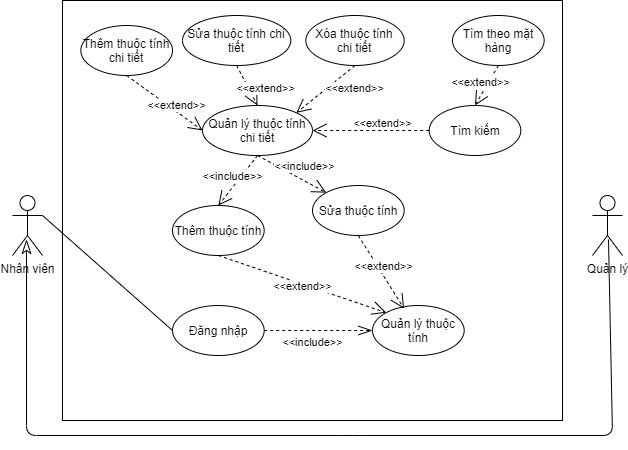

The diagram above was exported from draw.io. Its source (the exported page's mxGraphModel, read from the mxfile embedded in the PNG):
<mxGraphModel dx="1249" dy="-526" grid="1" gridSize="10" guides="1" tooltips="1" connect="1" arrows="1" fold="1" page="1" pageScale="1" pageWidth="827" pageHeight="1169" math="0" shadow="0">
  <root>
    <mxCell id="0" />
    <mxCell id="1" parent="0" />
    <mxCell id="8nktH9bO3OC-rZ7FxfRv-1" value="" style="rounded=0;whiteSpace=wrap;html=1;" vertex="1" parent="1">
      <mxGeometry x="130" y="1445" width="500" height="420" as="geometry" />
    </mxCell>
    <mxCell id="HYH6r6g3pAwqRylQQZdn-1" value="Nhân viên" style="shape=umlActor;verticalLabelPosition=bottom;verticalAlign=top;html=1;" parent="1" vertex="1">
      <mxGeometry x="80" y="1640" width="30" height="60" as="geometry" />
    </mxCell>
    <mxCell id="HYH6r6g3pAwqRylQQZdn-2" value="Quản lý" style="shape=umlActor;verticalLabelPosition=bottom;verticalAlign=top;html=1;" parent="1" vertex="1">
      <mxGeometry x="660" y="1640" width="30" height="60" as="geometry" />
    </mxCell>
    <mxCell id="HYH6r6g3pAwqRylQQZdn-3" value="" style="endArrow=classicThin;endFill=0;endSize=12;html=1;exitX=0.533;exitY=0.733;exitDx=0;exitDy=0;exitPerimeter=0;entryX=0.467;entryY=0.733;entryDx=0;entryDy=0;entryPerimeter=0;" parent="1" source="HYH6r6g3pAwqRylQQZdn-2" target="HYH6r6g3pAwqRylQQZdn-1" edge="1">
      <mxGeometry width="160" relative="1" as="geometry">
        <mxPoint x="330" y="1730" as="sourcePoint" />
        <mxPoint x="137" y="1700" as="targetPoint" />
        <Array as="points">
          <mxPoint x="680" y="1880" />
          <mxPoint x="420" y="1880" />
          <mxPoint x="94" y="1880" />
        </Array>
      </mxGeometry>
    </mxCell>
    <mxCell id="HYH6r6g3pAwqRylQQZdn-4" value="Đăng nhập" style="ellipse;whiteSpace=wrap;html=1;" parent="1" vertex="1">
      <mxGeometry x="240" y="1750" width="91.67" height="50" as="geometry" />
    </mxCell>
    <mxCell id="HYH6r6g3pAwqRylQQZdn-6" value="Quản lý thuộc tính" style="ellipse;whiteSpace=wrap;html=1;" parent="1" vertex="1">
      <mxGeometry x="440" y="1750" width="91.67" height="50" as="geometry" />
    </mxCell>
    <mxCell id="HYH6r6g3pAwqRylQQZdn-9" value="Thêm thuộc tính" style="ellipse;whiteSpace=wrap;html=1;" parent="1" vertex="1">
      <mxGeometry x="240" y="1650" width="91.67" height="50" as="geometry" />
    </mxCell>
    <mxCell id="HYH6r6g3pAwqRylQQZdn-10" value="Sửa thuộc tính" style="ellipse;whiteSpace=wrap;html=1;" parent="1" vertex="1">
      <mxGeometry x="380" y="1630" width="91.67" height="50" as="geometry" />
    </mxCell>
    <mxCell id="HYH6r6g3pAwqRylQQZdn-12" value="Tìm kiếm" style="ellipse;whiteSpace=wrap;html=1;" parent="1" vertex="1">
      <mxGeometry x="496.65999999999997" y="1550" width="91.67" height="50" as="geometry" />
    </mxCell>
    <mxCell id="HYH6r6g3pAwqRylQQZdn-14" value="Tìm theo mặt hàng" style="ellipse;whiteSpace=wrap;html=1;" parent="1" vertex="1">
      <mxGeometry x="520" y="1460" width="91.67" height="50" as="geometry" />
    </mxCell>
    <mxCell id="HYH6r6g3pAwqRylQQZdn-18" value="" style="endArrow=none;html=1;exitX=1;exitY=0.3333333333333333;exitDx=0;exitDy=0;exitPerimeter=0;entryX=0;entryY=0.5;entryDx=0;entryDy=0;" parent="1" source="HYH6r6g3pAwqRylQQZdn-1" target="HYH6r6g3pAwqRylQQZdn-4" edge="1">
      <mxGeometry width="50" height="50" relative="1" as="geometry">
        <mxPoint x="390" y="1710" as="sourcePoint" />
        <mxPoint x="440" y="1660" as="targetPoint" />
      </mxGeometry>
    </mxCell>
    <mxCell id="HYH6r6g3pAwqRylQQZdn-21" value="" style="endArrow=open;dashed=1;endFill=0;endSize=12;html=1;exitX=0.5;exitY=1;exitDx=0;exitDy=0;entryX=0.5;entryY=0;entryDx=0;entryDy=0;" parent="1" source="HYH6r6g3pAwqRylQQZdn-14" target="HYH6r6g3pAwqRylQQZdn-12" edge="1">
      <mxGeometry width="160" relative="1" as="geometry">
        <mxPoint x="257.9459517642488" y="1482.8394176468048" as="sourcePoint" />
        <mxPoint x="376" y="1530" as="targetPoint" />
      </mxGeometry>
    </mxCell>
    <mxCell id="HYH6r6g3pAwqRylQQZdn-22" value="&amp;lt;&amp;lt;extend&amp;gt;&amp;gt;" style="edgeLabel;html=1;align=center;verticalAlign=middle;resizable=0;points=[];rotation=0;" parent="HYH6r6g3pAwqRylQQZdn-21" vertex="1" connectable="0">
      <mxGeometry x="-0.2544" y="-2" relative="1" as="geometry">
        <mxPoint x="-7.990000000000002" y="2.539999999999999" as="offset" />
      </mxGeometry>
    </mxCell>
    <mxCell id="HYH6r6g3pAwqRylQQZdn-29" value="" style="endArrow=openThin;dashed=1;endFill=0;endSize=12;html=1;exitX=1;exitY=0.5;exitDx=0;exitDy=0;entryX=0;entryY=0.5;entryDx=0;entryDy=0;" parent="1" source="HYH6r6g3pAwqRylQQZdn-4" target="HYH6r6g3pAwqRylQQZdn-6" edge="1">
      <mxGeometry width="160" relative="1" as="geometry">
        <mxPoint x="341.6700000000001" y="1785" as="sourcePoint" />
        <mxPoint x="500" y="1785" as="targetPoint" />
      </mxGeometry>
    </mxCell>
    <mxCell id="HYH6r6g3pAwqRylQQZdn-30" value="&amp;lt;&amp;lt;include&amp;gt;&amp;gt;" style="edgeLabel;html=1;align=center;verticalAlign=middle;resizable=0;points=[];rotation=0;" parent="HYH6r6g3pAwqRylQQZdn-29" vertex="1" connectable="0">
      <mxGeometry x="-0.2042" relative="1" as="geometry">
        <mxPoint x="4.729999999999999" y="11.309999999999999" as="offset" />
      </mxGeometry>
    </mxCell>
    <mxCell id="HYH6r6g3pAwqRylQQZdn-33" value="" style="endArrow=open;dashed=1;endFill=0;endSize=12;html=1;exitX=0;exitY=0.5;exitDx=0;exitDy=0;entryX=1;entryY=0.5;entryDx=0;entryDy=0;" parent="1" source="HYH6r6g3pAwqRylQQZdn-12" target="8nktH9bO3OC-rZ7FxfRv-10" edge="1">
      <mxGeometry width="160" relative="1" as="geometry">
        <mxPoint x="157.94595176424878" y="1392.8394176468048" as="sourcePoint" />
        <mxPoint x="264.96255108743117" y="1456.5215999209443" as="targetPoint" />
      </mxGeometry>
    </mxCell>
    <mxCell id="HYH6r6g3pAwqRylQQZdn-34" value="&amp;lt;&amp;lt;extend&amp;gt;&amp;gt;" style="edgeLabel;html=1;align=center;verticalAlign=middle;resizable=0;points=[];rotation=0;" parent="HYH6r6g3pAwqRylQQZdn-33" vertex="1" connectable="0">
      <mxGeometry x="-0.2544" y="-2" relative="1" as="geometry">
        <mxPoint x="-3.660000000000001" y="-6" as="offset" />
      </mxGeometry>
    </mxCell>
    <mxCell id="HYH6r6g3pAwqRylQQZdn-37" value="" style="endArrow=open;dashed=1;endFill=0;endSize=12;html=1;exitX=0.5;exitY=1;exitDx=0;exitDy=0;entryX=0;entryY=0;entryDx=0;entryDy=0;" parent="1" source="HYH6r6g3pAwqRylQQZdn-9" target="HYH6r6g3pAwqRylQQZdn-6" edge="1">
      <mxGeometry width="160" relative="1" as="geometry">
        <mxPoint x="295.83500000000004" y="1500" as="sourcePoint" />
        <mxPoint x="295.83500000000004" y="1650" as="targetPoint" />
      </mxGeometry>
    </mxCell>
    <mxCell id="HYH6r6g3pAwqRylQQZdn-38" value="&amp;lt;&amp;lt;extend&amp;gt;&amp;gt;" style="edgeLabel;html=1;align=center;verticalAlign=middle;resizable=0;points=[];rotation=0;" parent="HYH6r6g3pAwqRylQQZdn-37" vertex="1" connectable="0">
      <mxGeometry x="-0.2544" y="-2" relative="1" as="geometry">
        <mxPoint x="22.330000000000002" y="6.84" as="offset" />
      </mxGeometry>
    </mxCell>
    <mxCell id="HYH6r6g3pAwqRylQQZdn-39" value="" style="endArrow=open;dashed=1;endFill=0;endSize=12;html=1;exitX=0.5;exitY=1;exitDx=0;exitDy=0;entryX=0.344;entryY=0.064;entryDx=0;entryDy=0;entryPerimeter=0;" parent="1" source="HYH6r6g3pAwqRylQQZdn-10" target="HYH6r6g3pAwqRylQQZdn-6" edge="1">
      <mxGeometry width="160" relative="1" as="geometry">
        <mxPoint x="397.88500000000005" y="1520" as="sourcePoint" />
        <mxPoint x="409.99595176425106" y="1657.160582353194" as="targetPoint" />
      </mxGeometry>
    </mxCell>
    <mxCell id="HYH6r6g3pAwqRylQQZdn-40" value="&amp;lt;&amp;lt;extend&amp;gt;&amp;gt;" style="edgeLabel;html=1;align=center;verticalAlign=middle;resizable=0;points=[];rotation=0;" parent="HYH6r6g3pAwqRylQQZdn-39" vertex="1" connectable="0">
      <mxGeometry x="-0.2544" y="-2" relative="1" as="geometry">
        <mxPoint x="8.920000000000002" y="1.799999999999999" as="offset" />
      </mxGeometry>
    </mxCell>
    <mxCell id="8nktH9bO3OC-rZ7FxfRv-3" value="" style="endArrow=open;dashed=1;endFill=0;endSize=12;html=1;exitX=0.5;exitY=1;exitDx=0;exitDy=0;entryX=0;entryY=0.5;entryDx=0;entryDy=0;" edge="1" parent="1" source="8nktH9bO3OC-rZ7FxfRv-5" target="8nktH9bO3OC-rZ7FxfRv-10">
      <mxGeometry width="160" relative="1" as="geometry">
        <mxPoint x="544.1650000000001" y="1750" as="sourcePoint" />
        <mxPoint x="218.33" y="1590" as="targetPoint" />
      </mxGeometry>
    </mxCell>
    <mxCell id="8nktH9bO3OC-rZ7FxfRv-4" value="&amp;lt;&amp;lt;extend&amp;gt;&amp;gt;" style="edgeLabel;html=1;align=center;verticalAlign=middle;resizable=0;points=[];rotation=0;" vertex="1" connectable="0" parent="8nktH9bO3OC-rZ7FxfRv-3">
      <mxGeometry x="-0.2544" y="-2" relative="1" as="geometry">
        <mxPoint x="22.330000000000002" y="6.84" as="offset" />
      </mxGeometry>
    </mxCell>
    <mxCell id="8nktH9bO3OC-rZ7FxfRv-5" value="Thêm thuộc tính chi tiết" style="ellipse;whiteSpace=wrap;html=1;" vertex="1" parent="1">
      <mxGeometry x="148.33" y="1470" width="91.67" height="50" as="geometry" />
    </mxCell>
    <mxCell id="8nktH9bO3OC-rZ7FxfRv-7" value="" style="endArrow=open;dashed=1;endFill=0;endSize=12;html=1;exitX=0.5;exitY=1;exitDx=0;exitDy=0;entryX=0.5;entryY=0;entryDx=0;entryDy=0;" edge="1" parent="1" source="8nktH9bO3OC-rZ7FxfRv-9" target="8nktH9bO3OC-rZ7FxfRv-10">
      <mxGeometry width="160" relative="1" as="geometry">
        <mxPoint x="817.5050000000001" y="1590" as="sourcePoint" />
        <mxPoint x="320" y="1580" as="targetPoint" />
      </mxGeometry>
    </mxCell>
    <mxCell id="8nktH9bO3OC-rZ7FxfRv-8" value="&amp;lt;&amp;lt;extend&amp;gt;&amp;gt;" style="edgeLabel;html=1;align=center;verticalAlign=middle;resizable=0;points=[];rotation=0;" vertex="1" connectable="0" parent="8nktH9bO3OC-rZ7FxfRv-7">
      <mxGeometry x="-0.2544" y="-2" relative="1" as="geometry">
        <mxPoint x="22.330000000000002" y="6.84" as="offset" />
      </mxGeometry>
    </mxCell>
    <mxCell id="8nktH9bO3OC-rZ7FxfRv-9" value="Sửa thuộc tính chi tiết" style="ellipse;whiteSpace=wrap;html=1;" vertex="1" parent="1">
      <mxGeometry x="250" y="1460" width="108.33" height="50" as="geometry" />
    </mxCell>
    <mxCell id="8nktH9bO3OC-rZ7FxfRv-10" value="Quản lý thuộc tính chi tiết" style="ellipse;whiteSpace=wrap;html=1;" vertex="1" parent="1">
      <mxGeometry x="270" y="1550" width="110" height="50" as="geometry" />
    </mxCell>
    <mxCell id="8nktH9bO3OC-rZ7FxfRv-11" value="" style="endArrow=open;dashed=1;endFill=0;endSize=12;html=1;exitX=0.5;exitY=1;exitDx=0;exitDy=0;entryX=0.5;entryY=0;entryDx=0;entryDy=0;" edge="1" parent="1" source="8nktH9bO3OC-rZ7FxfRv-10" target="HYH6r6g3pAwqRylQQZdn-9">
      <mxGeometry width="160" relative="1" as="geometry">
        <mxPoint x="-44.164999999999964" y="1490" as="sourcePoint" />
        <mxPoint x="-20" y="1560" as="targetPoint" />
      </mxGeometry>
    </mxCell>
    <mxCell id="8nktH9bO3OC-rZ7FxfRv-12" value="&amp;lt;&amp;lt;include&amp;gt;&amp;gt;" style="edgeLabel;html=1;align=center;verticalAlign=middle;resizable=0;points=[];rotation=0;" vertex="1" connectable="0" parent="8nktH9bO3OC-rZ7FxfRv-11">
      <mxGeometry x="-0.2544" y="-2" relative="1" as="geometry">
        <mxPoint x="-8.629999999999999" y="2.34" as="offset" />
      </mxGeometry>
    </mxCell>
    <mxCell id="8nktH9bO3OC-rZ7FxfRv-13" value="" style="endArrow=open;dashed=1;endFill=0;endSize=12;html=1;exitX=0.5;exitY=1;exitDx=0;exitDy=0;entryX=0;entryY=0;entryDx=0;entryDy=0;" edge="1" parent="1" source="8nktH9bO3OC-rZ7FxfRv-10" target="HYH6r6g3pAwqRylQQZdn-10">
      <mxGeometry width="160" relative="1" as="geometry">
        <mxPoint x="-34.164999999999964" y="1500" as="sourcePoint" />
        <mxPoint x="-10" y="1570" as="targetPoint" />
      </mxGeometry>
    </mxCell>
    <mxCell id="8nktH9bO3OC-rZ7FxfRv-14" value="&amp;lt;&amp;lt;include&amp;gt;&amp;gt;" style="edgeLabel;html=1;align=center;verticalAlign=middle;resizable=0;points=[];rotation=0;" vertex="1" connectable="0" parent="8nktH9bO3OC-rZ7FxfRv-13">
      <mxGeometry x="-0.2544" y="-2" relative="1" as="geometry">
        <mxPoint x="22.330000000000002" y="-5.550000000000001" as="offset" />
      </mxGeometry>
    </mxCell>
    <mxCell id="8nktH9bO3OC-rZ7FxfRv-15" value="Xóa thuộc tính chi tiết" style="ellipse;whiteSpace=wrap;html=1;" vertex="1" parent="1">
      <mxGeometry x="373.34000000000003" y="1460" width="98.33" height="50" as="geometry" />
    </mxCell>
    <mxCell id="8nktH9bO3OC-rZ7FxfRv-16" value="" style="endArrow=open;dashed=1;endFill=0;endSize=12;html=1;exitX=0.5;exitY=1;exitDx=0;exitDy=0;entryX=1;entryY=0;entryDx=0;entryDy=0;" edge="1" parent="1" source="8nktH9bO3OC-rZ7FxfRv-15" target="8nktH9bO3OC-rZ7FxfRv-10">
      <mxGeometry width="160" relative="1" as="geometry">
        <mxPoint x="314.16499999999996" y="1520" as="sourcePoint" />
        <mxPoint x="335" y="1560" as="targetPoint" />
      </mxGeometry>
    </mxCell>
    <mxCell id="8nktH9bO3OC-rZ7FxfRv-17" value="&amp;lt;&amp;lt;extend&amp;gt;&amp;gt;" style="edgeLabel;html=1;align=center;verticalAlign=middle;resizable=0;points=[];rotation=0;" vertex="1" connectable="0" parent="8nktH9bO3OC-rZ7FxfRv-16">
      <mxGeometry x="-0.2544" y="-2" relative="1" as="geometry">
        <mxPoint x="22.330000000000002" y="6.84" as="offset" />
      </mxGeometry>
    </mxCell>
  </root>
</mxGraphModel>